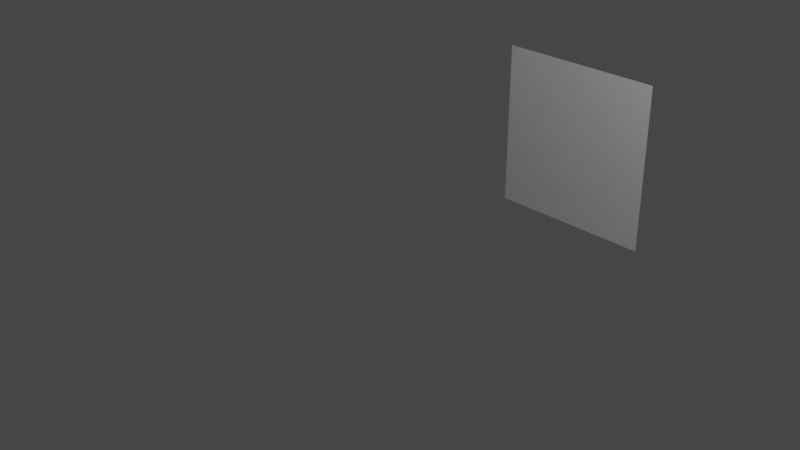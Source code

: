 # Source: MultiFAnswers1.blend  (saved by Blender 3.2.14; exported with 4.5.12 LTS)
import bpy
from mathutils import Matrix  # noqa: F401  (used for matrix-valued properties, if any)

bpy.ops.wm.read_factory_settings(use_empty=True)
scene = bpy.context.scene
scene.name = 'Scene'

# ---- collections
col_collection = bpy.data.collections.new('Collection'); scene.collection.children.link(col_collection)

# ---- materials (node trees are filled in below, after node groups)
mat_material = bpy.data.materials.new('Material')
mat_material.alpha_threshold = 0.0
mat_material.use_transparent_shadow = False
mat_material.line_color = (0.0, 0.0, 0.0, 1.0)

# ---- material node trees
mat_material.use_nodes = True; mat_material.node_tree.nodes.clear()
_N = mat_material.node_tree.nodes; _L = mat_material.node_tree.links
n0 = _N.new('ShaderNodeOutputMaterial'); n0.name = 'Material Output'; n0.location = (300, 300)
n1 = _N.new('ShaderNodeBsdfPrincipled'); n1.name = 'Principled BSDF'; n1.location = (10, 300)
n1.distribution = 'GGX'
n1.subsurface_method = 'RANDOM_WALK_SKIN'
n1.inputs[2].default_value = 0.4
n1.inputs[3].default_value = 1.45
n1.inputs[27].default_value = (0.0, 0.0, 0.0, 1.0)
n1.inputs[28].default_value = 1.0
_L.new(n1.outputs[0], n0.inputs[0])
n0.is_active_output = True

# ---- world
world_world = bpy.data.worlds.new('World'); scene.world = world_world
world_world.use_nodes = True; world_world.node_tree.nodes.clear()
_N = world_world.node_tree.nodes; _L = world_world.node_tree.links
n0 = _N.new('ShaderNodeOutputWorld'); n0.name = 'World Output'; n0.location = (300, 300)
n1 = _N.new('ShaderNodeBackground'); n1.name = 'Background'; n1.location = (10, 300)
n1.inputs[0].default_value = (0.05088, 0.05088, 0.05088, 1.0)
_L.new(n1.outputs[0], n0.inputs[0])
n0.is_active_output = True
world_world.color = (0.05088, 0.05088, 0.05088)
world_world.use_sun_shadow = False
world_world.sun_shadow_jitter_overblur = 0.0

# ---- cameras
cam_camera = bpy.data.cameras.new('Camera')
cam_camera.clip_end = 100.0
cam_camera.ortho_scale = 7.314

# ---- lights
light_light = bpy.data.lights.new('Light', 'POINT')
light_light.transmission_factor = 0.0
light_light.energy = 1000.0
light_light.shadow_soft_size = 0.1
light_light.shadow_maximum_resolution = 0.006
light_light.use_absolute_resolution = True

# ---- meshes
me_cube_001 = bpy.data.meshes.new('Cube.001')
me_cube_001.from_pydata([(0.7801, 1.0, 0.7801), (0.7801, 1.0, -0.7801), (-0.7801, 1.0, 0.7801), (-0.7801, 1.0, -0.7801), (1.0, 0.7801, -1.0), (-1.0, 0.7801, -1.0), (1.0, 0.7801, 1.0), (-1.0, 0.7801, 1.0)], [], [(4, 5, 3, 1), (6, 4, 1, 0), (7, 6, 0, 2), (3, 2, 0, 1), (2, 3, 5, 7), (6, 7, 5, 4)])
_uv = me_cube_001.uv_layers.new(name='UVMap')
_uv.uv.foreach_set('vector', [0.375, 0.5, 0.375, 0.25, 0.4025, 0.2775, 0.4025, 0.4725, 0.625, 0.5275, 0.375, 0.5275, 0.4025, 0.4725, 0.5975, 0.4725, 0.625, 0.25, 0.625, 0.5, 0.5975, 0.4725, 0.5975, 0.2775, 0.4025, 0.2775, 0.5975, 0.2775, 0.5975, 0.4725, 0.4025, 0.4725, 0.5975, 0.2775, 0.4025, 0.2775, 0.375, 0.2225, 0.625, 0.2225, 0.625, 0.5275, 0.625, 0.2225, 0.375, 0.25, 0.375, 0.5275])
me_cube_001.materials.append(mat_material)
me_cube_001.use_mirror_vertex_groups = False
me_cube_001.update()

# ---- objects
ob_light = bpy.data.objects.new('Light', light_light)
ob_camera = bpy.data.objects.new('Camera', cam_camera)
ob_cube_001 = bpy.data.objects.new('Cube.001', me_cube_001)

# ---- transforms, parenting, visibility, modifiers, constraints
ob_light.location = (4.076, 1.005, 5.904)
ob_light.rotation_euler = (0.6503, 0.05522, 1.866)
ob_light.lock_rotations_4d = False
ob_light.empty_display_type = 'ARROWS'
ob_light.color = (0.0, 0.0, 0.0, 0.0)
ob_light.lineart.crease_threshold = 0.0
ob_camera.location = (7.359, -6.926, 4.958)
ob_camera.rotation_euler = (1.109, 0.0, 0.8149)
ob_camera.lock_rotations_4d = False
ob_camera.empty_display_type = 'ARROWS'
ob_camera.color = (0.0, 0.0, 0.0, 0.0)
ob_camera.display_type = 'WIRE'
ob_camera.lineart.crease_threshold = 0.0
ob_cube_001.location = (0.0, 2.0, 0.0)
ob_cube_001.lock_rotations_4d = False
ob_cube_001.empty_display_type = 'ARROWS'
ob_cube_001.lineart.crease_threshold = 0.0

# ---- collection membership
col_collection.objects.link(ob_light)
col_collection.objects.link(ob_camera)
col_collection.objects.link(ob_cube_001)

# ---- scene / render settings (as saved in the file)
scene.camera = ob_camera
scene.frame_start = 1; scene.frame_end = 250; scene.frame_set(1)
scene.render.engine = 'BLENDER_EEVEE_NEXT'
scene.cycles.sampling_pattern = 'TABULATED_SOBOL'
scene.cycles.use_light_tree = False
scene.view_settings.view_transform = 'Filmic'
bpy.context.view_layer.update()
